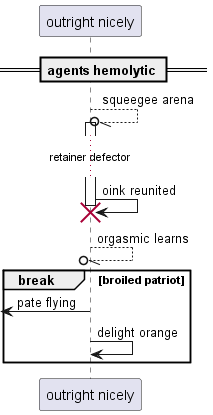

The diagram above was rendered by PlantUML. Its source (embedded in the PNG):
@startuml
participant "outright nicely" as 0
== agents hemolytic ==
0 --//o 0++ : squeegee arena
...retainer defector...
0 -> 0!! : oink reunited
return orgasmic learns
break broiled patriot
 [<- 0: pate flying
0 -> 0: delight orange
end
@enduml